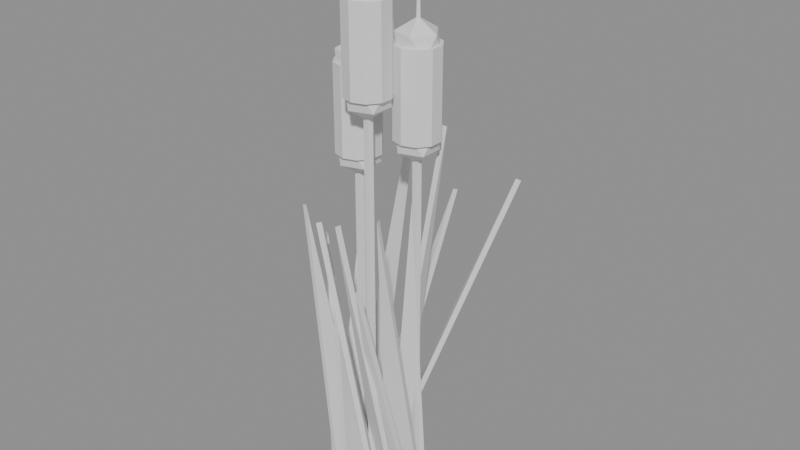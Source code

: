 # Source: lac_roseaux.blend  (saved by Blender 5.3.31; exported with 4.5.12 LTS)
import bpy
from mathutils import Matrix  # noqa: F401  (used for matrix-valued properties, if any)

bpy.ops.wm.read_factory_settings(use_empty=True)
scene = bpy.context.scene
scene.name = 'Scene'

# ---- materials (node trees are filled in below, after node groups)
mat_roseau = bpy.data.materials.new('Roseau')
mat_roseau.diffuse_color = (0.07383, 0.3297, 0.03847, 1.0)
mat_noir = bpy.data.materials.new('Noir')
mat_noir.diffuse_color = (0.009696, 0.01188, 0.01794, 1.0)
mat_brun = bpy.data.materials.new('Brun')
mat_brun.diffuse_color = (0.1975, 0.07383, 0.01518, 1.0)

# ---- material node trees
mat_roseau.use_nodes = True; mat_roseau.node_tree.nodes.clear()
_N = mat_roseau.node_tree.nodes; _L = mat_roseau.node_tree.links
n0 = _N.new('ShaderNodeBsdfPrincipled'); n0.name = 'Principled BSDF'; n0.location = (-200, 100)
n0.inputs[10].default_value = 0.005
n1 = _N.new('ShaderNodeOutputMaterial'); n1.name = 'Material Output'; n1.location = (200, 100)
_L.new(n0.outputs[0], n1.inputs[0])
n1.is_active_output = True
mat_noir.use_nodes = True; mat_noir.node_tree.nodes.clear()
_N = mat_noir.node_tree.nodes; _L = mat_noir.node_tree.links
n0 = _N.new('ShaderNodeBsdfPrincipled'); n0.name = 'Principled BSDF'; n0.location = (-200, 100)
n0.inputs[10].default_value = 0.005
n1 = _N.new('ShaderNodeOutputMaterial'); n1.name = 'Material Output'; n1.location = (200, 100)
_L.new(n0.outputs[0], n1.inputs[0])
n1.is_active_output = True
mat_brun.use_nodes = True; mat_brun.node_tree.nodes.clear()
_N = mat_brun.node_tree.nodes; _L = mat_brun.node_tree.links
n0 = _N.new('ShaderNodeBsdfPrincipled'); n0.name = 'Principled BSDF'; n0.location = (-200, 100)
n0.inputs[10].default_value = 0.005
n1 = _N.new('ShaderNodeOutputMaterial'); n1.name = 'Material Output'; n1.location = (200, 100)
_L.new(n0.outputs[0], n1.inputs[0])
n1.is_active_output = True

# ---- meshes
me_lac_roseaux_roseau = bpy.data.meshes.new('lac_roseaux_Roseau')
me_lac_roseaux_roseau.from_pydata([(0.1276, -0.03845, -0.006117), (0.5665, -0.06943, -0.006117), (0.3221, -0.6924, 3.06), (0.1317, 0.02014, 0.006117), (0.5707, -0.01084, 0.006117), (0.3262, -0.6338, 3.072), (0.1331, 0.007271, -0.005413), (0.5562, 0.1279, -0.005413), (0.5608, -0.6174, 3.908), (0.1169, 0.06402, 0.005413), (0.5401, 0.1847, 0.005413), (0.5446, -0.5606, 3.919), (0.1174, 0.06335, -0.002655), (0.448, 0.3537, -0.002655), (0.5264, -0.03862, 3.898), (0.07794, 0.1082, 0.002655), (0.4085, 0.3986, 0.002655), (0.487, 0.00628, 3.904), (0.06125, 0.1185, -0.002333), (0.1705, 0.5447, -0.002333), (0.3433, 0.294, 2.942), (0.003309, 0.1334, 0.002333), (0.1126, 0.5596, 0.002333), (0.2854, 0.3088, 2.947), (0.00409, 0.1333, -0.003961), (-0.08083, 0.565, -0.003961), (0.5561, 0.4865, 4.575), (-0.05427, 0.1218, 0.003961), (-0.1392, 0.5535, 0.003961), (0.4978, 0.475, 4.583), (-0.04559, 0.1249, -0.01059), (-0.2802, 0.4971, -0.01059), (1.075, 1.115, 3.9), (-0.09307, 0.095, 0.01059), (-0.3277, 0.4672, 0.01059), (1.028, 1.085, 3.922), (-0.1073, 0.07875, -0.009563), (-0.5094, 0.2573, -0.009563), (0.1486, 1.246, 3.472), (-0.1304, 0.02678, 0.009563), (-0.5325, 0.2054, 0.009563), (0.1255, 1.194, 3.491), (-0.1226, 0.05243, -0.005631), (-0.5553, 0.1318, -0.005631), (-0.1999, 0.9614, 4.6), (-0.1332, -0.005535, 0.005631), (-0.566, 0.07383, 0.005631), (-0.2105, 0.9034, 4.611), (-0.1329, -0.01085, -0.003807), (-0.5524, -0.1436, -0.003807), (-0.4789, 0.2868, 3.031), (-0.115, -0.06759, 0.003807), (-0.5345, -0.2004, 0.003807), (-0.4609, 0.2301, 3.038), (-0.09273, -0.09574, -0.005787), (-0.3215, -0.4716, -0.005787), (-0.7445, 0.01996, 3.132), (-0.04244, -0.1264, 0.005787), (-0.2712, -0.5022, 0.005787), (-0.6942, -0.01065, 3.143), (-0.05076, -0.1232, -0.006288), (-0.1247, -0.557, -0.006288), (-0.8389, -0.2323, 3.533), (0.007072, -0.1331, 0.006288), (-0.06686, -0.5668, 0.006288), (-0.781, -0.2422, 3.545), (-0.02338, -0.1313, -0.003021), (-0.001599, -0.5708, -0.003021), (-0.3063, -0.3856, 2.913), (0.03625, -0.1284, 0.003021), (0.05802, -0.5678, 0.003021), (-0.2467, -0.3827, 2.919), (0.0664, -0.1156, -0.004693), (0.3648, -0.439, -0.004693), (-0.2008, -0.6889, 3.69), (0.1099, -0.07543, 0.004693), (0.4084, -0.3988, 0.004693), (-0.1573, -0.6487, 3.699), (0.107, -0.07949, -0.00465), (0.5098, -0.2567, -0.00465), (0.08967, -0.7148, 3.746), (0.1309, -0.02524, 0.00465), (0.5337, -0.2025, 0.00465), (0.1136, -0.6605, 3.756)], [], [(0, 1, 2), (5, 4, 3), (3, 1, 0), (1, 5, 2), (5, 0, 2), (6, 7, 8), (11, 10, 9), (6, 10, 7), (7, 11, 8), (11, 6, 8), (12, 13, 14), (17, 16, 15), (15, 13, 12), (16, 14, 13), (17, 12, 14), (18, 19, 20), (23, 22, 21), (21, 19, 18), (22, 20, 19), (23, 18, 20), (24, 25, 26), (29, 28, 27), (27, 25, 24), (28, 26, 25), (26, 27, 24), (30, 31, 32), (35, 34, 33), (33, 31, 30), (34, 32, 31), (32, 33, 30), (36, 37, 38), (41, 40, 39), (36, 40, 37), (37, 41, 38), (38, 39, 36), (42, 43, 44), (47, 46, 45), (45, 43, 42), (46, 44, 43), (47, 42, 44), (48, 49, 50), (53, 52, 51), (51, 49, 48), (49, 53, 50), (50, 51, 48), (54, 55, 56), (59, 58, 57), (57, 55, 54), (58, 56, 55), (59, 54, 56), (60, 61, 62), (65, 64, 63), (63, 61, 60), (64, 62, 61), (62, 63, 60), (66, 67, 68), (71, 70, 69), (69, 67, 66), (67, 71, 68), (68, 69, 66), (72, 73, 74), (77, 76, 75), (75, 73, 72), (73, 77, 74), (77, 72, 74), (78, 79, 80), (83, 82, 81), (81, 79, 78), (82, 80, 79), (83, 78, 80), (3, 4, 1), (1, 4, 5), (5, 3, 0), (6, 9, 10), (7, 10, 11), (11, 9, 6), (15, 16, 13), (16, 17, 14), (17, 15, 12), (21, 22, 19), (22, 23, 20), (23, 21, 18), (27, 28, 25), (28, 29, 26), (26, 29, 27), (33, 34, 31), (34, 35, 32), (32, 35, 33), (36, 39, 40), (37, 40, 41), (38, 41, 39), (45, 46, 43), (46, 47, 44), (47, 45, 42), (51, 52, 49), (49, 52, 53), (50, 53, 51), (57, 58, 55), (58, 59, 56), (59, 57, 54), (63, 64, 61), (64, 65, 62), (62, 65, 63), (69, 70, 67), (67, 70, 71), (68, 71, 69), (75, 76, 73), (73, 76, 77), (77, 75, 72), (81, 82, 79), (82, 83, 80), (83, 81, 78)])
me_lac_roseaux_roseau.materials.append(mat_roseau)
me_lac_roseaux_roseau.update()
me_lac_roseaux_noir = bpy.data.meshes.new('lac_roseaux_Noir')
me_lac_roseaux_noir.from_pydata([(-0.3, 0.15, 0.0), (-0.3, 0.15, 4.6), (-0.2524, 0.1155, 0.0), (-0.2524, 0.1155, 4.6), (-0.2706, 0.05955, 0.0), (-0.2706, 0.05955, 4.6), (-0.3294, 0.05955, 0.0), (-0.3294, 0.05955, 4.6), (-0.3476, 0.1155, 0.0), (-0.3476, 0.1155, 4.6), (0.1, -0.15, 0.0), (0.1, -0.15, 5.4), (0.1476, -0.1845, 0.0), (0.1476, -0.1845, 5.4), (0.1294, -0.2405, 0.0), (0.1294, -0.2405, 5.4), (0.07061, -0.2405, 0.0), (0.07061, -0.2405, 5.4), (0.05245, -0.1845, 0.0), (0.05245, -0.1845, 5.4), (0.4, 0.25, 0.0), (0.4, 0.25, 4.9), (0.4476, 0.2155, 0.0), (0.4476, 0.2155, 4.9), (0.4294, 0.1595, 0.0), (0.4294, 0.1595, 4.9), (0.3706, 0.1595, 0.0), (0.3706, 0.1595, 4.9), (0.3524, 0.2155, 0.0), (0.3524, 0.2155, 4.9), (-0.3, 0.13, 5.4), (-0.3, 0.11, 6.0), (-0.27, 0.1, 5.4), (-0.29, 0.1, 6.0), (-0.3, 0.07, 5.4), (-0.3, 0.09, 6.0), (-0.33, 0.1, 5.4), (-0.31, 0.1, 6.0), (0.1, -0.17, 6.2), (0.1, -0.19, 6.8), (0.13, -0.2, 6.2), (0.11, -0.2, 6.8), (0.1, -0.23, 6.2), (0.1, -0.21, 6.8), (0.07, -0.2, 6.2), (0.09, -0.2, 6.8), (0.4, 0.23, 5.7), (0.4, 0.21, 6.3), (0.43, 0.2, 5.7), (0.41, 0.2, 6.3), (0.4, 0.17, 5.7), (0.4, 0.19, 6.3), (0.37, 0.2, 5.7), (0.39, 0.2, 6.3)], [], [(1, 2, 0), (3, 4, 2), (5, 6, 4), (1, 7, 5), (7, 8, 6), (9, 0, 8), (2, 6, 8), (11, 12, 10), (13, 14, 12), (15, 16, 14), (11, 17, 15), (17, 18, 16), (19, 10, 18), (14, 16, 18), (21, 22, 20), (23, 24, 22), (25, 26, 24), (21, 27, 25), (27, 28, 26), (29, 20, 28), (22, 26, 28), (31, 32, 30), (32, 35, 34), (33, 37, 35), (35, 36, 34), (37, 30, 36), (32, 36, 30), (39, 40, 38), (41, 42, 40), (41, 45, 43), (43, 44, 42), (45, 38, 44), (40, 44, 38), (47, 48, 46), (49, 50, 48), (49, 53, 51), (51, 52, 50), (53, 46, 52), (48, 52, 46), (1, 3, 2), (3, 5, 4), (5, 7, 6), (5, 3, 1), (1, 9, 7), (7, 9, 8), (9, 1, 0), (8, 0, 2), (2, 4, 6), (11, 13, 12), (13, 15, 14), (15, 17, 16), (15, 13, 11), (11, 19, 17), (17, 19, 18), (19, 11, 10), (18, 10, 12), (12, 14, 18), (21, 23, 22), (23, 25, 24), (25, 27, 26), (25, 23, 21), (21, 29, 27), (27, 29, 28), (29, 21, 20), (28, 20, 22), (22, 24, 26), (31, 33, 32), (32, 33, 35), (33, 31, 37), (35, 37, 36), (37, 31, 30), (32, 34, 36), (39, 41, 40), (41, 43, 42), (41, 39, 45), (43, 45, 44), (45, 39, 38), (40, 42, 44), (47, 49, 48), (49, 51, 50), (49, 47, 53), (51, 53, 52), (53, 47, 46), (48, 50, 52)])
me_lac_roseaux_noir.materials.append(mat_noir)
me_lac_roseaux_noir.update()
me_lac_roseaux_brun = bpy.data.meshes.new('lac_roseaux_Brun')
me_lac_roseaux_brun.from_pydata([(-0.3, 0.36, 4.2), (-0.3, 0.36, 5.2), (-0.1472, 0.3103, 4.2), (-0.1472, 0.3103, 5.2), (-0.05273, 0.1803, 4.2), (-0.05273, 0.1803, 5.2), (-0.05273, 0.01966, 4.2), (-0.05273, 0.01966, 5.2), (-0.1472, -0.1103, 4.2), (-0.1472, -0.1103, 5.2), (-0.3, -0.16, 4.2), (-0.3, -0.16, 5.2), (-0.4528, -0.1103, 4.2), (-0.4528, -0.1103, 5.2), (-0.5473, 0.01966, 4.2), (-0.5473, 0.01966, 5.2), (-0.5473, 0.1803, 4.2), (-0.5473, 0.1803, 5.2), (-0.4528, 0.3103, 4.2), (-0.4528, 0.3103, 5.2), (-0.3, 0.1, 4.94), (-0.1119, -0.03669, 5.084), (-0.3719, -0.1212, 5.084), (-0.5326, 0.1, 5.084), (-0.3719, 0.3212, 5.084), (-0.1119, 0.2367, 5.084), (-0.2281, -0.1212, 5.316), (-0.4881, -0.03669, 5.316), (-0.4881, 0.2367, 5.316), (-0.2281, 0.3212, 5.316), (-0.06745, 0.1, 5.316), (-0.3, 0.1, 5.46), (-0.3, 0.1, 3.94), (-0.1119, -0.03669, 4.084), (-0.3719, -0.1212, 4.084), (-0.5326, 0.1, 4.084), (-0.3719, 0.3212, 4.084), (-0.1119, 0.2367, 4.084), (-0.2281, -0.1212, 4.316), (-0.4881, -0.03669, 4.316), (-0.4881, 0.2367, 4.316), (-0.2281, 0.3212, 4.316), (-0.06745, 0.1, 4.316), (-0.3, 0.1, 4.46), (0.1, 0.06, 5.0), (0.1, 0.06, 6.0), (0.2528, 0.01034, 5.0), (0.2528, 0.01034, 6.0), (0.3473, -0.1197, 5.0), (0.3473, -0.1197, 6.0), (0.3473, -0.2803, 5.0), (0.3473, -0.2803, 6.0), (0.2528, -0.4103, 5.0), (0.2528, -0.4103, 6.0), (0.1, -0.46, 5.0), (0.1, -0.46, 6.0), (-0.05282, -0.4103, 5.0), (-0.05282, -0.4103, 6.0), (-0.1473, -0.2803, 5.0), (-0.1473, -0.2803, 6.0), (-0.1473, -0.1197, 5.0), (-0.1473, -0.1197, 6.0), (-0.05282, 0.01034, 5.0), (-0.05282, 0.01034, 6.0), (0.1, -0.2, 5.74), (0.2881, -0.3367, 5.884), (0.02814, -0.4212, 5.884), (-0.1326, -0.2, 5.884), (0.02814, 0.02117, 5.884), (0.2881, -0.06331, 5.884), (0.1719, -0.4212, 6.116), (-0.08814, -0.3367, 6.116), (-0.08814, -0.06331, 6.116), (0.1719, 0.02117, 6.116), (0.3326, -0.2, 6.116), (0.1, -0.2, 6.26), (0.1, -0.2, 4.74), (0.2881, -0.3367, 4.884), (0.02814, -0.4212, 4.884), (-0.1326, -0.2, 4.884), (0.02814, 0.02117, 4.884), (0.2881, -0.06331, 4.884), (0.1719, -0.4212, 5.116), (-0.08814, -0.3367, 5.116), (-0.08814, -0.06331, 5.116), (0.1719, 0.02117, 5.116), (0.3326, -0.2, 5.116), (0.1, -0.2, 5.26), (0.4, 0.46, 4.5), (0.4, 0.46, 5.5), (0.5528, 0.4103, 4.5), (0.5528, 0.4103, 5.5), (0.6473, 0.2803, 4.5), (0.6473, 0.2803, 5.5), (0.6473, 0.1197, 4.5), (0.6473, 0.1197, 5.5), (0.5528, -0.01034, 4.5), (0.5528, -0.01034, 5.5), (0.4, -0.06, 4.5), (0.4, -0.06, 5.5), (0.2472, -0.01034, 4.5), (0.2472, -0.01034, 5.5), (0.1527, 0.1197, 4.5), (0.1527, 0.1197, 5.5), (0.1527, 0.2803, 4.5), (0.1527, 0.2803, 5.5), (0.2472, 0.4103, 4.5), (0.2472, 0.4103, 5.5), (0.4, 0.2, 5.24), (0.5881, 0.06331, 5.384), (0.3281, -0.02117, 5.384), (0.1674, 0.2, 5.384), (0.3281, 0.4212, 5.384), (0.5881, 0.3367, 5.384), (0.4719, -0.02117, 5.616), (0.2119, 0.06331, 5.616), (0.2119, 0.3367, 5.616), (0.4719, 0.4212, 5.616), (0.6326, 0.2, 5.616), (0.4, 0.2, 5.76), (0.4, 0.2, 4.24), (0.5881, 0.06331, 4.384), (0.3281, -0.02117, 4.384), (0.1674, 0.2, 4.384), (0.3281, 0.4212, 4.384), (0.5881, 0.3367, 4.384), (0.4719, -0.02117, 4.616), (0.2119, 0.06331, 4.616), (0.2119, 0.3367, 4.616), (0.4719, 0.4212, 4.616), (0.6326, 0.2, 4.616), (0.4, 0.2, 4.76)], [], [(1, 2, 0), (3, 4, 2), (5, 6, 4), (7, 8, 6), (9, 10, 8), (11, 12, 10), (13, 14, 12), (15, 16, 14), (13, 9, 5), (17, 18, 16), (19, 0, 18), (6, 14, 18), (20, 21, 22), (21, 20, 25), (20, 22, 23), (20, 23, 24), (20, 24, 25), (21, 25, 30), (22, 21, 26), (23, 22, 27), (24, 23, 28), (25, 24, 29), (21, 30, 26), (22, 26, 27), (23, 27, 28), (24, 28, 29), (25, 29, 30), (26, 30, 31), (27, 26, 31), (28, 27, 31), (29, 28, 31), (30, 29, 31), (32, 33, 34), (33, 32, 37), (32, 34, 35), (32, 35, 36), (32, 36, 37), (33, 37, 42), (34, 33, 38), (35, 34, 39), (36, 35, 40), (37, 36, 41), (33, 42, 38), (34, 38, 39), (35, 39, 40), (36, 40, 41), (37, 41, 42), (38, 42, 43), (39, 38, 43), (40, 39, 43), (41, 40, 43), (42, 41, 43), (45, 46, 44), (47, 48, 46), (49, 50, 48), (51, 52, 50), (53, 54, 52), (55, 56, 54), (57, 58, 56), (59, 60, 58), (57, 53, 49), (61, 62, 60), (63, 44, 62), (50, 58, 62), (64, 65, 66), (65, 64, 69), (64, 66, 67), (64, 67, 68), (64, 68, 69), (65, 69, 74), (66, 65, 70), (67, 66, 71), (68, 67, 72), (69, 68, 73), (65, 74, 70), (66, 70, 71), (67, 71, 72), (68, 72, 73), (69, 73, 74), (70, 74, 75), (71, 70, 75), (72, 71, 75), (73, 72, 75), (74, 73, 75), (76, 77, 78), (77, 76, 81), (76, 78, 79), (76, 79, 80), (76, 80, 81), (77, 81, 86), (78, 77, 82), (79, 78, 83), (80, 79, 84), (81, 80, 85), (77, 86, 82), (78, 82, 83), (79, 83, 84), (80, 84, 85), (81, 85, 86), (82, 86, 87), (83, 82, 87), (84, 83, 87), (85, 84, 87), (86, 85, 87), (89, 90, 88), (91, 92, 90), (93, 94, 92), (95, 96, 94), (97, 98, 96), (99, 100, 98), (101, 102, 100), (103, 104, 102), (89, 105, 97), (105, 106, 104), (107, 88, 106), (94, 102, 106), (108, 109, 110), (109, 108, 113), (108, 110, 111), (108, 111, 112), (108, 112, 113), (109, 113, 118), (110, 109, 114), (111, 110, 115), (112, 111, 116), (113, 112, 117), (109, 118, 114), (110, 114, 115), (111, 115, 116), (112, 116, 117), (113, 117, 118), (114, 118, 119), (115, 114, 119), (116, 115, 119), (117, 116, 119), (118, 117, 119), (120, 121, 122), (121, 120, 125), (120, 122, 123), (120, 123, 124), (120, 124, 125), (121, 125, 130), (122, 121, 126), (123, 122, 127), (124, 123, 128), (125, 124, 129), (121, 130, 126), (122, 126, 127), (123, 127, 128), (124, 128, 129), (125, 129, 130), (126, 130, 131), (127, 126, 131), (128, 127, 131), (129, 128, 131), (130, 129, 131), (1, 3, 2), (3, 5, 4), (5, 7, 6), (7, 9, 8), (9, 11, 10), (11, 13, 12), (13, 15, 14), (15, 17, 16), (5, 3, 1), (1, 19, 17), (17, 15, 13), (13, 11, 9), (9, 7, 5), (5, 1, 17), (17, 13, 5), (17, 19, 18), (19, 1, 0), (18, 0, 2), (2, 4, 18), (4, 6, 18), (6, 8, 10), (10, 12, 14), (14, 16, 18), (6, 10, 14), (45, 47, 46), (47, 49, 48), (49, 51, 50), (51, 53, 52), (53, 55, 54), (55, 57, 56), (57, 59, 58), (59, 61, 60), (49, 47, 45), (45, 63, 61), (61, 59, 57), (57, 55, 53), (53, 51, 49), (49, 45, 61), (61, 57, 49), (61, 63, 62), (63, 45, 44), (62, 44, 50), (44, 46, 50), (46, 48, 50), (50, 52, 54), (54, 56, 58), (58, 60, 62), (50, 54, 58), (89, 91, 90), (91, 93, 92), (93, 95, 94), (95, 97, 96), (97, 99, 98), (99, 101, 100), (101, 103, 102), (103, 105, 104), (93, 91, 89), (89, 107, 105), (105, 103, 101), (101, 99, 105), (99, 97, 105), (97, 95, 93), (93, 89, 97), (105, 107, 106), (107, 89, 88), (106, 88, 94), (88, 90, 94), (90, 92, 94), (94, 96, 102), (96, 98, 102), (98, 100, 102), (102, 104, 106)])
me_lac_roseaux_brun.materials.append(mat_brun)
me_lac_roseaux_brun.update()

# ---- objects
ob_lac_roseaux_roseau = bpy.data.objects.new('lac_roseaux_Roseau', me_lac_roseaux_roseau)
ob_lac_roseaux_noir = bpy.data.objects.new('lac_roseaux_Noir', me_lac_roseaux_noir)
ob_lac_roseaux_brun = bpy.data.objects.new('lac_roseaux_Brun', me_lac_roseaux_brun)

# ---- transforms, parenting, visibility, modifiers, constraints
ob_lac_roseaux_roseau.location = (0.0, 0.0, 0.0)
ob_lac_roseaux_noir.location = (0.0, 0.0, 0.0)
ob_lac_roseaux_brun.location = (0.0, 0.0, 0.0)

# ---- collection membership
scene.collection.objects.link(ob_lac_roseaux_roseau)
scene.collection.objects.link(ob_lac_roseaux_noir)
scene.collection.objects.link(ob_lac_roseaux_brun)

# ---- scene / render settings (as saved in the file)
scene.frame_start = 1; scene.frame_end = 250; scene.frame_set(1)
scene.render.engine = 'BLENDER_EEVEE_NEXT'
scene.render.bake_bias = 0.0
scene.render.bake_samples = 0
scene.render.compositor_device = 'GPU'
scene.eevee.use_volume_custom_range = False
scene.eevee.fast_gi_thickness_near = 0.1
scene.eevee.fast_gi_thickness_far = 0.0
scene.eevee.ray_tracing_options.screen_trace_thickness = 0.1
bpy.context.view_layer.update()

# ---- added for rendering (the .blend has no active camera and no usable light): camera, sun + grey world if the file has none
cam_auto = bpy.data.cameras.new('AutoCamera')
cam_auto.lens = 50.0
cam_auto.sensor_width = 36.0
cam_auto.clip_end = 1000.0
ob_auto_camera = bpy.data.objects.new('AutoCamera', cam_auto)
scene.collection.objects.link(ob_auto_camera)
ob_auto_camera.location = (6.91045, -7.88504, 8.82852)
ob_auto_camera.rotation_euler = (1.09748, -7.21219e-08, 0.694738)
scene.camera = ob_auto_camera
light_auto_sun = bpy.data.lights.new('AutoSun', 'SUN')
light_auto_sun.energy = 3.0
light_auto_sun.angle = 0.0523599
ob_auto_sun = bpy.data.objects.new('AutoSun', light_auto_sun)
scene.collection.objects.link(ob_auto_sun)
ob_auto_sun.rotation_euler = (0.872665, 0.174533, 0.523599)
if scene.world is None:
    world_auto = bpy.data.worlds.new('AutoWorld')
    world_auto.color = (0.3, 0.3, 0.3)
    scene.world = world_auto
bpy.context.view_layer.update()
